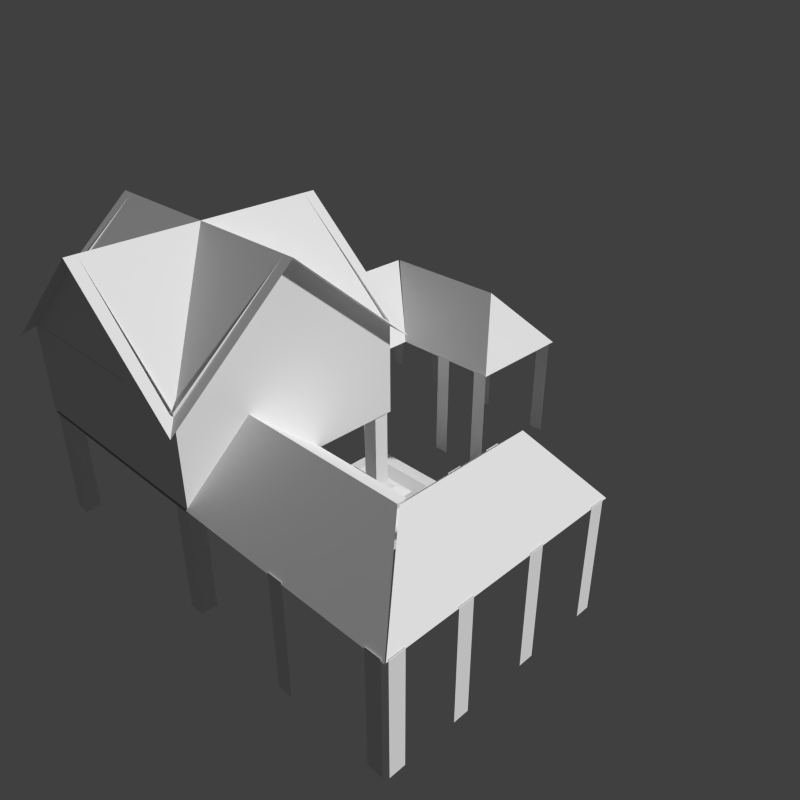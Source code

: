 # Source: H0_4.blend  (saved by Blender 2.63.0; exported with 4.5.12 LTS)
import bpy
from mathutils import Matrix  # noqa: F401  (used for matrix-valued properties, if any)

bpy.ops.wm.read_factory_settings(use_empty=True)
scene = bpy.context.scene
scene.name = 'Scene'

# ---- collections
col_collection_1 = bpy.data.collections.new('Collection 1'); scene.collection.children.link(col_collection_1)

# ---- world
world_world = bpy.data.worlds.new('World'); scene.world = world_world
world_world.color = (0.05088, 0.05088, 0.05088)
world_world.use_sun_shadow = False
world_world.sun_shadow_jitter_overblur = 0.0
world_world.cycles.sampling_method = 'MANUAL'
world_world.cycles.sample_map_resolution = 256
world_world.light_settings.distance = 0.1

# ---- cameras
cam_camera = bpy.data.cameras.new('Camera')
cam_camera.clip_end = 100.0
cam_camera.lens = 35.0
cam_camera.sensor_width = 32.0
cam_camera.sensor_height = 18.0
cam_camera.dof.focus_distance = 0.0
cam_camera.dof.aperture_fstop = 128.0

# ---- meshes
me_cube_001 = bpy.data.meshes.new('Cube.001')
me_cube_001.from_pydata([(-7.09, -1.0, 0.8101), (-7.09, 1.0, 0.8101), (1.864, 1.0, 0.8101), (1.864, -1.0, 0.8101), (-7.09, -1.0, 1.769), (-7.09, 1.0, 1.769), (1.864, 1.0, 1.769), (1.864, -1.0, 1.769), (-1.0, -1.0, -1.0), (-1.0, 1.0, -1.0), (1.0, 1.0, -1.0), (1.0, -1.0, -1.0), (-1.0, -1.0, 1.0), (-1.0, 1.0, 1.0), (1.0, 1.0, 1.0), (1.0, -1.0, 1.0), (-6.226, -1.0, -1.0), (-6.226, 1.0, -1.0), (-4.226, 1.0, -1.0), (-4.226, -1.0, -1.0), (-6.226, -1.0, 1.0), (-6.226, 1.0, 1.0), (-4.226, 1.0, 1.0), (-4.226, -1.0, 1.0)], [], [(4, 5, 1, 0), (5, 6, 2, 1), (6, 7, 3, 2), (7, 4, 0, 3), (0, 1, 2, 3), (7, 6, 5, 4), (12, 13, 9, 8), (13, 14, 10, 9), (14, 15, 11, 10), (15, 12, 8, 11), (8, 9, 10, 11), (15, 14, 13, 12), (20, 21, 17, 16), (21, 22, 18, 17), (22, 23, 19, 18), (23, 20, 16, 19), (16, 17, 18, 19), (23, 22, 21, 20)])
_uv = me_cube_001.uv_layers.new(name='UV coord')
_uv.uv.foreach_set('vector', [0.304, 0.2923, 0.3418, 0.3059, 0.3418, 0.2869, 0.304, 0.2732, 0.3418, 0.3059, 0.4445, 0.2623, 0.4445, 0.2433, 0.3418, 0.2869, 0.4445, 0.2623, 0.4067, 0.2487, 0.4081, 0.2296, 0.4445, 0.2433, 0.4067, 0.2487, 0.304, 0.2923, 0.304, 0.2732, 0.4081, 0.2296, 0.304, 0.2732, 0.3418, 0.2869, 0.4445, 0.2433, 0.4081, 0.2296, 0.4067, 0.2487, 0.4445, 0.2623, 0.3418, 0.3059, 0.304, 0.2923, 0.3888, 0.2405, 0.4117, 0.261, 0.4117, 0.2212, 0.3888, 0.2008, 0.4117, 0.261, 0.4346, 0.2512, 0.4346, 0.2115, 0.4117, 0.2212, 0.4346, 0.2512, 0.3982, 0.2376, 0.3982, 0.1978, 0.4346, 0.2115, 0.3982, 0.2376, 0.3888, 0.2405, 0.3888, 0.2008, 0.3982, 0.1978, 0.3888, 0.2008, 0.4117, 0.2212, 0.4346, 0.2115, 0.3982, 0.1978, 0.3982, 0.2376, 0.4346, 0.2512, 0.4117, 0.261, 0.3888, 0.2405, 0.3139, 0.2728, 0.3517, 0.2864, 0.3517, 0.2467, 0.3139, 0.233, 0.3517, 0.2864, 0.3747, 0.2767, 0.3747, 0.237, 0.3517, 0.2467, 0.3747, 0.2767, 0.329, 0.2674, 0.329, 0.2276, 0.3747, 0.237, 0.329, 0.2674, 0.3139, 0.2728, 0.3139, 0.233, 0.329, 0.2276, 0.3139, 0.233, 0.3517, 0.2467, 0.3747, 0.237, 0.329, 0.2276, 0.329, 0.2674, 0.3747, 0.2767, 0.3517, 0.2864, 0.3139, 0.2728])
me_cube_001.use_remesh_preserve_volume = False
me_cube_001.use_remesh_preserve_attributes = False
me_cube_001.use_mirror_vertex_groups = False
me_cube_001.update()
me_cube_015 = bpy.data.meshes.new('Cube.015')
me_cube_015.from_pydata([(-8.592, -0.876, 10.24), (-8.592, 14.57, 10.24), (6.166, 14.57, 10.24), (6.166, 14.57, 17.17), (-8.592, 14.57, 17.17), (-8.592, -0.876, 17.17), (-8.592, -0.876, 9.079), (-8.592, 14.57, 9.079), (6.166, 14.57, 9.079), (6.067, 14.59, 9.124), (6.067, 9.938, 14.57), (20.87, 14.59, 9.124), (17.18, 9.938, 14.57), (6.067, 5.282, 9.124), (13.49, 5.282, 9.124), (20.86, -2.538, 9.124), (17.27, 0.59, 14.57), (20.86, 14.5, 9.124), (17.27, 9.902, 14.57), (13.46, -2.528, 9.124), (13.46, 5.239, 9.124), (6.904, 15.35, 15.98), (-9.33, 15.35, 15.98), (6.904, 6.848, 25.71), (-9.33, -1.648, 15.98), (-9.33, 6.848, 25.71), (-1.213, 6.848, 25.71), (-1.213, 15.35, 25.71), (6.904, -1.648, 15.98), (-1.213, -1.648, 25.71), (-7.516, 13.26, -1.093), (-8.531, 13.26, -1.093), (-8.531, 14.32, -1.093), (-7.516, 14.32, -1.093), (-7.516, 13.26, 8.7), (-8.531, 13.26, 8.7), (-8.531, 14.32, 8.7), (-7.516, 14.32, 8.7), (5.076, 13.26, -1.093), (5.076, 14.32, -1.093), (6.09, 14.32, -1.093), (6.09, 13.26, -1.093), (5.076, 13.26, 8.7), (5.076, 14.32, 8.7), (6.09, 14.32, 8.7), (6.09, 13.26, 8.7), (-7.516, -0.6432, -1.093), (-8.531, -0.6432, -1.093), (-8.531, 0.4189, -1.093), (-7.516, 0.4189, -1.093), (-7.516, -0.6432, 8.7), (-8.531, -0.6432, 8.7), (-8.531, 0.4189, 8.7), (-7.516, 0.4189, 8.7), (5.076, -0.6432, -1.093), (5.076, 0.4189, -1.093), (6.09, 0.4189, -1.093), (6.09, -0.6432, -1.093), (5.076, -0.6432, 8.7), (5.076, 0.4189, 8.7), (6.09, 0.4189, 8.7), (6.09, -0.6432, 8.7), (-8.592, -0.876, 8.783), (-8.592, 14.57, 8.783), (6.166, 14.57, 8.783), (6.166, -0.876, 8.783), (6.166, 14.57, 17.19), (-8.592, 14.57, 17.19), (6.166, 6.848, 25.71), (-8.592, -0.876, 17.19), (-8.592, 6.848, 25.71), (-1.213, 14.57, 25.71), (6.166, -0.876, 17.19), (-1.213, -0.876, 25.71), (-8.691, -0.8548, 9.124), (-4.244, -0.8548, 14.57), (-8.691, -16.35, 9.124), (-4.244, -12.48, 14.57), (0.2041, -0.8548, 9.124), (0.2041, -8.622, 9.124), (7.675, -16.34, 9.124), (4.687, -12.59, 14.57), (-8.6, -16.34, 9.124), (-4.209, -12.59, 14.57), (7.665, -8.598, 9.124), (0.2455, -8.598, 9.124), (6.09, 4.36, -1.093), (6.09, 1.595, -1.093), (-3.502, 4.36, 8.654), (-3.502, 1.595, 8.654), (6.781, 4.36, -0.9934), (6.781, 1.595, -0.9934), (-2.812, 4.36, 8.753), (-2.812, 1.595, 8.753), (0.1871, -4.216, -1.223), (0.1871, -5.278, -1.223), (0.1871, -4.216, 9.258), (0.1871, -5.278, 9.258), (-8.668, -8.078, -1.223), (-8.668, -9.14, -1.223), (-8.668, -8.078, 9.258), (-8.668, -9.14, 9.258), (-8.668, -15.03, -1.223), (-8.668, -16.09, -1.223), (-8.668, -15.03, 9.258), (-8.668, -16.09, 9.258), (-8.437, -16.33, -1.223), (-7.422, -16.33, -1.223), (-8.437, -16.33, 9.258), (-7.422, -16.33, 9.258), (-4.01, -16.33, -1.223), (-2.995, -16.33, -1.223), (-4.01, -16.33, 9.258), (-2.995, -16.33, 9.258), (1.156, -16.33, -1.223), (2.17, -16.33, -1.223), (1.156, -16.33, 9.258), (2.17, -16.33, 9.258), (6.321, -16.33, -1.223), (7.336, -16.33, -1.223), (6.321, -16.33, 9.258), (7.336, -16.33, 9.258), (3.369, -8.609, -1.223), (4.384, -8.609, -1.223), (3.369, -8.609, 9.258), (4.384, -8.609, 9.258), (6.628, -8.609, -1.223), (7.642, -8.609, -1.223), (6.628, -8.609, 9.258), (7.642, -8.609, 9.258), (9.269, 5.284, -1.223), (10.28, 5.284, -1.223), (9.269, 5.284, 9.258), (10.28, 5.284, 9.258), (12.96, 14.55, -1.223), (13.97, 14.55, -1.223), (12.96, 14.55, 9.258), (13.97, 14.55, 9.258), (19.6, 14.55, -1.223), (20.61, 14.55, -1.223), (19.6, 14.55, 9.258), (20.61, 14.55, 9.258), (20.84, 14.31, -1.223), (20.84, 13.25, -1.223), (20.84, 14.31, 9.258), (20.84, 13.25, 9.258), (20.84, 9.677, -1.223), (20.84, 8.615, -1.223), (20.84, 9.677, 9.258), (20.84, 8.615, 9.258), (20.84, 4.27, -1.223), (20.84, 3.208, -1.223), (20.84, 4.27, 9.258), (20.84, 3.208, 9.258), (20.84, -1.137, -1.223), (20.84, -2.199, -1.223), (20.84, -1.137, 9.258), (20.84, -2.199, 9.258), (13.47, 1.953, -1.223), (13.47, 0.8908, -1.223), (13.47, 1.953, 9.258), (13.47, 0.8908, 9.258), (13.47, -1.458, -1.223), (13.47, -2.52, -1.223), (13.47, -1.458, 9.258), (13.47, -2.52, 9.258), (1.527, -4.416, -0.4607), (1.527, 4.184, -0.4607), (9.743, 4.184, -0.4607), (9.743, -4.416, -0.4607), (1.527, -4.416, -1.219), (1.527, 4.184, -1.219), (9.743, 4.184, -1.219), (9.743, -4.416, -1.219), (2.504, -3.393, -0.4607), (2.504, 3.162, -0.4607), (8.766, 3.162, -0.4607), (8.766, -3.393, -0.4607), (3.14, -2.728, 0.5373), (3.14, 2.496, 0.5373), (8.13, 2.496, 0.5373), (8.13, -2.728, 0.5373), (4.042, -1.784, 0.1932), (4.042, 1.552, 0.1932), (7.228, 1.552, 0.1932), (7.228, -1.784, 0.1932), (4.804, -0.9861, 0.7783), (4.804, 0.7542, 0.7783), (6.466, 0.7542, 0.7783), (6.466, -0.9861, 0.7783)], [], [(4, 3, 2, 1), (5, 4, 1, 0), (8, 7, 1, 2), (7, 6, 0, 1), (12, 11, 9, 10), (12, 10, 13, 14), (18, 16, 15, 17), (18, 20, 19, 16), (15, 16, 19), (26, 22, 25), (26, 24, 29), (27, 22, 26), (26, 21, 27), (29, 28, 26), (25, 24, 26), (26, 28, 23), (23, 21, 26), (34, 35, 31, 30), (35, 36, 32, 31), (36, 37, 33, 32), (37, 34, 30, 33), (30, 31, 32, 33), (37, 36, 35, 34), (42, 43, 39, 38), (43, 44, 40, 39), (44, 45, 41, 40), (45, 42, 38, 41), (38, 39, 40, 41), (45, 44, 43, 42), (50, 51, 47, 46), (51, 52, 48, 47), (52, 53, 49, 48), (53, 50, 46, 49), (46, 47, 48, 49), (53, 52, 51, 50), (58, 59, 55, 54), (59, 60, 56, 55), (60, 61, 57, 56), (61, 58, 54, 57), (54, 55, 56, 57), (61, 60, 59, 58), (72, 73, 69), (62, 63, 64, 65), (66, 72, 65, 64), (66, 68, 72), (67, 71, 66), (72, 69, 62, 65), (69, 70, 67), (77, 75, 74, 76), (77, 79, 78, 75), (83, 82, 80, 81), (83, 81, 84, 85), (80, 84, 81), (89, 88, 86, 87), (91, 93, 89, 87), (87, 86, 90, 91), (93, 92, 88, 89), (92, 90, 86, 88), (96, 97, 95, 94), (100, 101, 99, 98), (104, 105, 103, 102), (108, 109, 107, 106), (112, 113, 111, 110), (116, 117, 115, 114), (120, 121, 119, 118), (124, 125, 123, 122), (128, 129, 127, 126), (132, 133, 131, 130), (136, 137, 135, 134), (140, 141, 139, 138), (144, 145, 143, 142), (148, 149, 147, 146), (152, 153, 151, 150), (156, 157, 155, 154), (160, 161, 159, 158), (164, 165, 163, 162), (93, 91, 90, 92), (170, 166, 167, 171), (171, 167, 168, 172), (172, 168, 169, 173), (173, 169, 166, 170), (174, 166, 169, 177), (173, 170, 171, 172), (178, 174, 177, 181), (177, 169, 168, 176), (175, 167, 166, 174), (176, 168, 167, 175), (185, 181, 180, 184), (179, 175, 174, 178), (180, 176, 175, 179), (181, 177, 176, 180), (189, 185, 184, 188), (182, 178, 181, 185), (183, 179, 178, 182), (184, 180, 179, 183), (186, 189, 188, 187), (186, 182, 185, 189), (187, 183, 182, 186), (188, 184, 183, 187)])
_uv = me_cube_015.uv_layers.new(name='UVMap')
_uv.uv.foreach_set('vector', [0.5067, 0.5467, 0.9593, 0.7271, 0.9659, 0.5449, 0.5089, 0.352, 0.9616, 0.73, 0.5067, 0.5467, 0.5089, 0.352, 0.9682, 0.5429, 0.2797, 0.3768, 0.5061, 0.2792, 0.5061, 0.2911, 0.2797, 0.3887, 0.5061, 0.2792, 0.7406, 0.3782, 0.7406, 0.3902, 0.5061, 0.2911, 0.6661, 0.9375, 0.8905, 0.8157, 0.4668, 0.5927, 0.3247, 0.7772, 0.5118, 0.8616, 0.2899, 0.7534, 0.3771, 0.6436, 0.5201, 0.7314, 0.6047, 0.9209, 0.3982, 0.8062, 0.4244, 0.591, 0.8618, 0.8401, 0.5153, 0.8665, 0.5186, 0.7322, 0.3768, 0.6465, 0.2866, 0.7556, 0.5307, 0.5189, 0.515, 0.7777, 0.7714, 0.7558, 0.4959, 0.86, 0.5087, 0.545, 0.7398, 0.7644, 0.4959, 0.86, 0.5114, 0.5497, 0.7398, 0.7644, 0.496, 0.8629, 0.5119, 0.5504, 0.7384, 0.7696, 0.4959, 0.86, 0.5092, 0.5466, 0.7398, 0.7644, 0.496, 0.8629, 0.5119, 0.5504, 0.7384, 0.7696, 0.496, 0.8629, 0.5119, 0.5504, 0.7384, 0.7696, 0.4959, 0.86, 0.5092, 0.5481, 0.7398, 0.7644, 0.496, 0.8629, 0.5119, 0.5504, 0.7384, 0.7696, 0.4785, 0.265, 0.5061, 0.2768, 0.5061, 0.06834, 0.4785, 0.05646, 0.5061, 0.2768, 0.5326, 0.2645, 0.5326, 0.05598, 0.5061, 0.06834, 0.5326, 0.2645, 0.505, 0.2526, 0.505, 0.0441, 0.5326, 0.05598, 0.505, 0.2526, 0.4785, 0.265, 0.4785, 0.05646, 0.505, 0.0441, 0.482, 0.02172, 0.5096, 0.03361, 0.5361, 0.02125, 0.5085, 0.009368, 0.5085, 0.2179, 0.5361, 0.2297, 0.5096, 0.2421, 0.482, 0.2302, 0.4903, 0.5363, 0.5129, 0.5461, 0.5129, 0.3746, 0.4903, 0.3648, 0.5129, 0.5461, 0.5348, 0.5359, 0.5348, 0.3644, 0.5129, 0.3746, 0.5348, 0.5359, 0.5121, 0.5262, 0.5121, 0.3547, 0.5348, 0.3644, 0.5121, 0.5262, 0.4903, 0.5363, 0.4903, 0.3648, 0.5121, 0.3547, 0.482, 0.02172, 0.5096, 0.03361, 0.5361, 0.02125, 0.5085, 0.009368, 0.5085, 0.2179, 0.5361, 0.2297, 0.5096, 0.2421, 0.482, 0.2302, 0.4785, 0.265, 0.5061, 0.2768, 0.5061, 0.06834, 0.4785, 0.05646, 0.5061, 0.2768, 0.5326, 0.2645, 0.5326, 0.05598, 0.5061, 0.06834, 0.5326, 0.2645, 0.505, 0.2526, 0.505, 0.0441, 0.5326, 0.05598, 0.505, 0.2526, 0.4785, 0.265, 0.4785, 0.05646, 0.505, 0.0441, 0.482, 0.02172, 0.5096, 0.03361, 0.5361, 0.02125, 0.5085, 0.009368, 0.5085, 0.2179, 0.5361, 0.2297, 0.5096, 0.2421, 0.482, 0.2302, 0.4903, 0.5363, 0.5129, 0.5461, 0.5129, 0.3746, 0.4903, 0.3648, 0.5129, 0.5461, 0.5348, 0.5359, 0.5348, 0.3644, 0.5129, 0.3746, 0.5348, 0.5359, 0.5121, 0.5262, 0.5121, 0.3547, 0.5348, 0.3644, 0.5121, 0.5262, 0.4903, 0.5363, 0.4903, 0.3648, 0.5121, 0.3547, 0.482, 0.02172, 0.5096, 0.03361, 0.5361, 0.02125, 0.5085, 0.009368, 0.5085, 0.2179, 0.5361, 0.2297, 0.5096, 0.2421, 0.482, 0.2302, 0.9736, 0.7301, 0.7345, 0.7536, 0.5076, 0.5276, 0.4531, 0.308, 0.4517, 0.4032, 0.3365, 0.4685, 0.34, 0.3649, 0.9615, 0.6931, 0.5079, 0.5143, 0.51, 0.2837, 0.9637, 0.4675, 0.9736, 0.7301, 0.7345, 0.7536, 0.5076, 0.5276, 0.9736, 0.7301, 0.7345, 0.7536, 0.5076, 0.5276, 0.5079, 0.5143, 0.9633, 0.698, 0.9655, 0.4675, 0.51, 0.2837, 0.9736, 0.7301, 0.7345, 0.7536, 0.5076, 0.5276, 0.6661, 0.9375, 0.3247, 0.7772, 0.4668, 0.5927, 0.8905, 0.8157, 0.5118, 0.8616, 0.5201, 0.7314, 0.3771, 0.6436, 0.2899, 0.7534, 0.6047, 0.9209, 0.8618, 0.8401, 0.4244, 0.591, 0.3982, 0.8062, 0.5153, 0.8665, 0.2866, 0.7556, 0.3768, 0.6465, 0.5186, 0.7322, 0.5307, 0.5189, 0.7714, 0.7558, 0.515, 0.7777, 0.5409, 0.1694, 0.5924, 0.1925, 0.6627, 0.1106, 0.6113, 0.09024, 0.6113, 0.09024, 0.5409, 0.1694, 0.5409, 0.1694, 0.6113, 0.09024, 0.6113, 0.09024, 0.6627, 0.1106, 0.6627, 0.1106, 0.6113, 0.09024, 0.5409, 0.1694, 0.5924, 0.1925, 0.5924, 0.1925, 0.5409, 0.1694, 0.5924, 0.1925, 0.6627, 0.1106, 0.6627, 0.1106, 0.5924, 0.1925, 0.7337, 0.3699, 0.7135, 0.3612, 0.7139, 0.2082, 0.7341, 0.217, 0.7337, 0.3699, 0.7135, 0.3612, 0.7139, 0.2082, 0.7341, 0.217, 0.7337, 0.3699, 0.7135, 0.3612, 0.7139, 0.2082, 0.7341, 0.217, 0.7337, 0.3699, 0.7135, 0.3612, 0.7139, 0.2082, 0.7341, 0.217, 0.7337, 0.3699, 0.7135, 0.3612, 0.7139, 0.2082, 0.7341, 0.217, 0.7337, 0.3699, 0.7135, 0.3612, 0.7139, 0.2082, 0.7341, 0.217, 0.7337, 0.3699, 0.7135, 0.3612, 0.7139, 0.2082, 0.7341, 0.217, 0.7337, 0.3699, 0.7135, 0.3612, 0.7139, 0.2082, 0.7341, 0.217, 0.7337, 0.3699, 0.7135, 0.3612, 0.7139, 0.2082, 0.7341, 0.217, 0.7337, 0.3699, 0.7135, 0.3612, 0.7139, 0.2082, 0.7341, 0.217, 0.7337, 0.3699, 0.7135, 0.3612, 0.7139, 0.2082, 0.7341, 0.217, 0.7337, 0.3699, 0.7135, 0.3612, 0.7139, 0.2082, 0.7341, 0.217, 0.7337, 0.3699, 0.7135, 0.3612, 0.7139, 0.2082, 0.7341, 0.217, 0.7337, 0.3699, 0.7135, 0.3612, 0.7139, 0.2082, 0.7341, 0.217, 0.7337, 0.3699, 0.7135, 0.3612, 0.7139, 0.2082, 0.7341, 0.217, 0.7337, 0.3699, 0.7135, 0.3612, 0.7139, 0.2082, 0.7341, 0.217, 0.7337, 0.3699, 0.7135, 0.3612, 0.7139, 0.2082, 0.7341, 0.217, 0.7337, 0.3699, 0.7135, 0.3612, 0.7139, 0.2082, 0.7341, 0.217, 0.5327, 0.296, 0.6119, 0.204, 0.6491, 0.2169, 0.5699, 0.309, 0.2796, 0.08551, 0.2796, 0.1018, 0.5087, 0.2011, 0.5087, 0.1847, 0.5087, 0.1847, 0.5087, 0.2011, 0.7378, 0.1018, 0.7378, 0.08551, 0.7378, 0.08551, 0.7378, 0.1018, 0.5087, 0.00257, 0.5087, -0.01374, 0.5087, -0.01374, 0.5087, 0.00257, 0.2796, 0.1018, 0.2796, 0.08551, 0.3341, 0.1018, 0.2796, 0.1018, 0.5087, 0.00257, 0.5087, 0.02617, 0.5087, -0.01374, 0.2796, 0.08551, 0.5087, 0.1847, 0.7378, 0.08551, 0.3695, 0.1233, 0.3341, 0.1018, 0.5087, 0.02617, 0.5087, 0.063, 0.5087, 0.02617, 0.5087, 0.00257, 0.7378, 0.1018, 0.6833, 0.1018, 0.5087, 0.1775, 0.5087, 0.2011, 0.2796, 0.1018, 0.3341, 0.1018, 0.6833, 0.1018, 0.7378, 0.1018, 0.5087, 0.2011, 0.5087, 0.1775, 0.5087, 0.07739, 0.5087, 0.063, 0.6478, 0.1233, 0.5975, 0.1159, 0.5087, 0.1836, 0.5087, 0.1775, 0.3341, 0.1018, 0.3695, 0.1233, 0.6478, 0.1233, 0.6833, 0.1018, 0.5087, 0.1775, 0.5087, 0.1836, 0.5087, 0.063, 0.5087, 0.02617, 0.6833, 0.1018, 0.6478, 0.1233, 0.5087, 0.1084, 0.5087, 0.07739, 0.5975, 0.1159, 0.555, 0.1285, 0.4198, 0.1159, 0.3695, 0.1233, 0.5087, 0.063, 0.5087, 0.07739, 0.5087, 0.1544, 0.5087, 0.1836, 0.3695, 0.1233, 0.4198, 0.1159, 0.5975, 0.1159, 0.6478, 0.1233, 0.5087, 0.1836, 0.5087, 0.1544, 0.4623, 0.1285, 0.5087, 0.1084, 0.555, 0.1285, 0.5087, 0.1485, 0.4623, 0.1285, 0.4198, 0.1159, 0.5087, 0.07739, 0.5087, 0.1084, 0.5087, 0.1485, 0.5087, 0.1544, 0.4198, 0.1159, 0.4623, 0.1285, 0.555, 0.1285, 0.5975, 0.1159, 0.5087, 0.1544, 0.5087, 0.1485])
me_cube_015.use_remesh_preserve_volume = False
me_cube_015.use_remesh_preserve_attributes = False
me_cube_015.use_mirror_vertex_groups = False
me_cube_015.update()

# ---- objects
ob_cube_001 = bpy.data.objects.new('Cube.001', me_cube_001)
ob_cube_002 = bpy.data.objects.new('Cube.002', me_cube_015)
ob_camera = bpy.data.objects.new('Camera', cam_camera)

# ---- transforms, parenting, visibility, modifiers, constraints
ob_cube_001.location = (1.332, -1.821, 0.09997)
ob_cube_001.scale = (0.07654, 0.1163, 0.1163)
ob_cube_001.lineart.crease_threshold = 0.0
ob_cube_002.location = (1.164, -1.887, 0.07911)
ob_cube_002.scale = (0.1355, 0.1295, 0.09849)
ob_cube_002.lineart.crease_threshold = 0.0
ob_camera.location = (-2.439, -6.553, 4.728)
ob_camera.rotation_euler = (1.047, 1.923e-16, -0.7854)
ob_camera.lineart.crease_threshold = 0.0

# ---- collection membership
col_collection_1.objects.link(ob_cube_001)
col_collection_1.objects.link(ob_cube_002)
col_collection_1.objects.link(ob_camera)

# ---- scene / render settings (as saved in the file)
scene.camera = ob_camera
scene.frame_start = 0; scene.frame_end = 0; scene.frame_set(1)
scene.render.engine = 'BLENDER_EEVEE_NEXT'
scene.render.image_settings.color_mode = 'RGB'
scene.render.image_settings.compression = 90
scene.render.resolution_x = 512
scene.render.resolution_y = 512
scene.render.dither_intensity = 0.0
scene.render.use_bake_clear = False
scene.render.bake_margin = 4
scene.render.bake_bias = 0.0
scene.cycles.use_denoising = False
scene.cycles.samples = 10
scene.cycles.sampling_pattern = 'TABULATED_SOBOL'
scene.cycles.light_sampling_threshold = 0.0
scene.cycles.use_adaptive_sampling = False
scene.cycles.use_light_tree = False
scene.cycles.blur_glossy = 0.0
scene.cycles.volume_bounces = 1
scene.cycles.pixel_filter_type = 'GAUSSIAN'
scene.cycles.sample_clamp_indirect = 0.0
scene.view_settings.view_transform = 'Standard'
bpy.context.view_layer.update()

# ---- added for rendering (the .blend has no usable light): sun
light_auto_sun = bpy.data.lights.new('AutoSun', 'SUN')
light_auto_sun.energy = 3.0
light_auto_sun.angle = 0.0523599
ob_auto_sun = bpy.data.objects.new('AutoSun', light_auto_sun)
scene.collection.objects.link(ob_auto_sun)
ob_auto_sun.rotation_euler = (0.872665, 0.174533, 0.523599)
bpy.context.view_layer.update()
